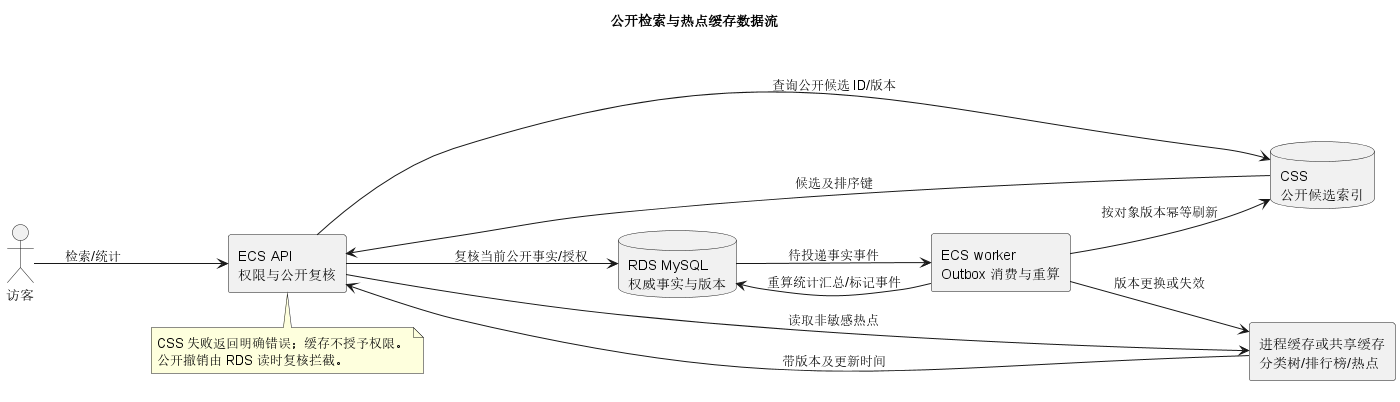

The diagram above was rendered by PlantUML. Its source (embedded in the PNG):
@startuml
title 公开检索与热点缓存数据流
left to right direction
skinparam componentStyle rectangle
actor 访客
component "ECS API\n权限与公开复核" as API
database "RDS MySQL\n权威事实与版本" as RDS
database "CSS\n公开候选索引" as CSS
component "进程缓存或共享缓存\n分类树/排行榜/热点" as Cache
component "ECS worker\nOutbox 消费与重算" as Worker
访客 --> API : 检索/统计
API --> CSS : 查询公开候选 ID/版本
CSS --> API : 候选及排序键
API --> RDS : 复核当前公开事实/授权
API --> Cache : 读取非敏感热点
Cache --> API : 带版本及更新时间
RDS --> Worker : 待投递事实事件
Worker --> CSS : 按对象版本幂等刷新
Worker --> RDS : 重算统计汇总/标记事件
Worker --> Cache : 版本更换或失效
note bottom of API
  CSS 失败返回明确错误；缓存不授予权限。
  公开撤销由 RDS 读时复核拦截。
end note
@enduml